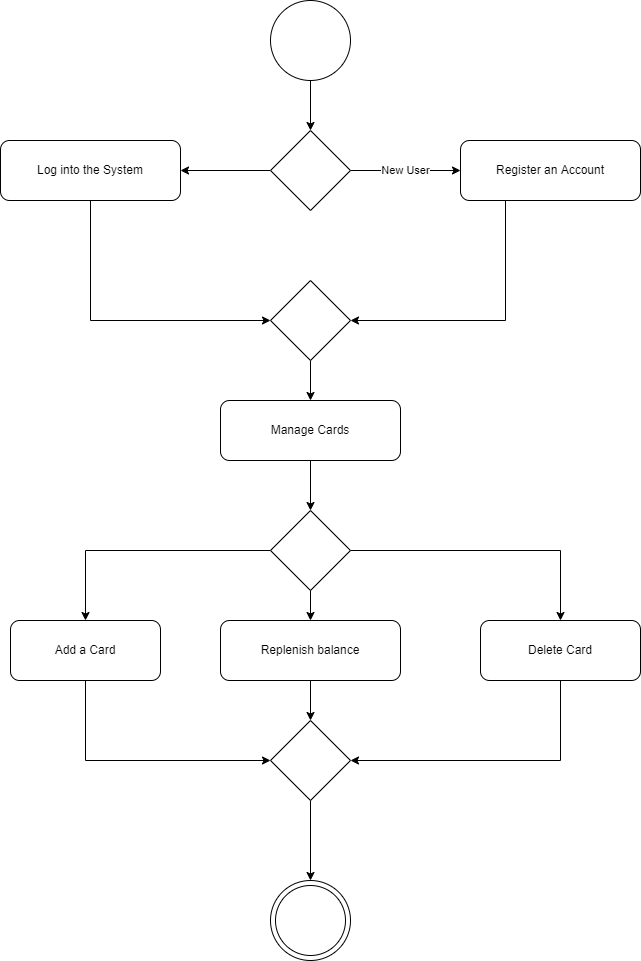

The diagram above was exported from draw.io. Its source (the exported page's mxGraphModel, read from the mxfile embedded in the PNG):
<mxGraphModel dx="998" dy="548" grid="1" gridSize="10" guides="1" tooltips="1" connect="1" arrows="1" fold="1" page="1" pageScale="1" pageWidth="827" pageHeight="1169" math="0" shadow="0">
  <root>
    <mxCell id="0" />
    <mxCell id="1" parent="0" />
    <mxCell id="8rIjX6Cqb5hmEnlLWV_Z-4" style="edgeStyle=orthogonalEdgeStyle;rounded=0;orthogonalLoop=1;jettySize=auto;html=1;exitX=0.5;exitY=1;exitDx=0;exitDy=0;entryX=0.5;entryY=0;entryDx=0;entryDy=0;" edge="1" parent="1" source="8rIjX6Cqb5hmEnlLWV_Z-1" target="8rIjX6Cqb5hmEnlLWV_Z-3">
      <mxGeometry relative="1" as="geometry" />
    </mxCell>
    <mxCell id="8rIjX6Cqb5hmEnlLWV_Z-1" value="" style="ellipse;whiteSpace=wrap;html=1;aspect=fixed;" vertex="1" parent="1">
      <mxGeometry x="350" y="20" width="80" height="80" as="geometry" />
    </mxCell>
    <mxCell id="8rIjX6Cqb5hmEnlLWV_Z-10" style="edgeStyle=orthogonalEdgeStyle;rounded=0;orthogonalLoop=1;jettySize=auto;html=1;exitX=0.25;exitY=1;exitDx=0;exitDy=0;entryX=1;entryY=0.5;entryDx=0;entryDy=0;" edge="1" parent="1" source="8rIjX6Cqb5hmEnlLWV_Z-2" target="8rIjX6Cqb5hmEnlLWV_Z-8">
      <mxGeometry relative="1" as="geometry" />
    </mxCell>
    <mxCell id="8rIjX6Cqb5hmEnlLWV_Z-2" value="Register an Account" style="rounded=1;whiteSpace=wrap;html=1;" vertex="1" parent="1">
      <mxGeometry x="540" y="160" width="180" height="60" as="geometry" />
    </mxCell>
    <mxCell id="8rIjX6Cqb5hmEnlLWV_Z-5" value="New User" style="edgeStyle=orthogonalEdgeStyle;rounded=0;orthogonalLoop=1;jettySize=auto;html=1;exitX=1;exitY=0.5;exitDx=0;exitDy=0;entryX=0;entryY=0.5;entryDx=0;entryDy=0;" edge="1" parent="1" source="8rIjX6Cqb5hmEnlLWV_Z-3" target="8rIjX6Cqb5hmEnlLWV_Z-2">
      <mxGeometry relative="1" as="geometry" />
    </mxCell>
    <mxCell id="8rIjX6Cqb5hmEnlLWV_Z-7" style="edgeStyle=orthogonalEdgeStyle;rounded=0;orthogonalLoop=1;jettySize=auto;html=1;exitX=0;exitY=0.5;exitDx=0;exitDy=0;entryX=1;entryY=0.5;entryDx=0;entryDy=0;" edge="1" parent="1" source="8rIjX6Cqb5hmEnlLWV_Z-3" target="8rIjX6Cqb5hmEnlLWV_Z-6">
      <mxGeometry relative="1" as="geometry" />
    </mxCell>
    <mxCell id="8rIjX6Cqb5hmEnlLWV_Z-3" value="" style="rhombus;whiteSpace=wrap;html=1;" vertex="1" parent="1">
      <mxGeometry x="350" y="150" width="80" height="80" as="geometry" />
    </mxCell>
    <mxCell id="8rIjX6Cqb5hmEnlLWV_Z-9" style="edgeStyle=orthogonalEdgeStyle;rounded=0;orthogonalLoop=1;jettySize=auto;html=1;exitX=0.5;exitY=1;exitDx=0;exitDy=0;entryX=0;entryY=0.5;entryDx=0;entryDy=0;" edge="1" parent="1" source="8rIjX6Cqb5hmEnlLWV_Z-6" target="8rIjX6Cqb5hmEnlLWV_Z-8">
      <mxGeometry relative="1" as="geometry" />
    </mxCell>
    <mxCell id="8rIjX6Cqb5hmEnlLWV_Z-6" value="Log into the System" style="rounded=1;whiteSpace=wrap;html=1;" vertex="1" parent="1">
      <mxGeometry x="80" y="160" width="180" height="60" as="geometry" />
    </mxCell>
    <mxCell id="8rIjX6Cqb5hmEnlLWV_Z-12" style="edgeStyle=orthogonalEdgeStyle;rounded=0;orthogonalLoop=1;jettySize=auto;html=1;exitX=0.5;exitY=1;exitDx=0;exitDy=0;entryX=0.5;entryY=0;entryDx=0;entryDy=0;" edge="1" parent="1" source="8rIjX6Cqb5hmEnlLWV_Z-8" target="8rIjX6Cqb5hmEnlLWV_Z-11">
      <mxGeometry relative="1" as="geometry" />
    </mxCell>
    <mxCell id="8rIjX6Cqb5hmEnlLWV_Z-8" value="" style="rhombus;whiteSpace=wrap;html=1;" vertex="1" parent="1">
      <mxGeometry x="350" y="300" width="80" height="80" as="geometry" />
    </mxCell>
    <mxCell id="8rIjX6Cqb5hmEnlLWV_Z-14" style="edgeStyle=orthogonalEdgeStyle;rounded=0;orthogonalLoop=1;jettySize=auto;html=1;exitX=0.5;exitY=1;exitDx=0;exitDy=0;entryX=0.5;entryY=0;entryDx=0;entryDy=0;" edge="1" parent="1" source="8rIjX6Cqb5hmEnlLWV_Z-11" target="8rIjX6Cqb5hmEnlLWV_Z-13">
      <mxGeometry relative="1" as="geometry" />
    </mxCell>
    <mxCell id="8rIjX6Cqb5hmEnlLWV_Z-11" value="Manage Cards" style="rounded=1;whiteSpace=wrap;html=1;" vertex="1" parent="1">
      <mxGeometry x="300" y="420" width="180" height="60" as="geometry" />
    </mxCell>
    <mxCell id="8rIjX6Cqb5hmEnlLWV_Z-17" style="edgeStyle=orthogonalEdgeStyle;rounded=0;orthogonalLoop=1;jettySize=auto;html=1;exitX=0.5;exitY=1;exitDx=0;exitDy=0;entryX=0.5;entryY=0;entryDx=0;entryDy=0;" edge="1" parent="1" source="8rIjX6Cqb5hmEnlLWV_Z-13" target="8rIjX6Cqb5hmEnlLWV_Z-16">
      <mxGeometry relative="1" as="geometry" />
    </mxCell>
    <mxCell id="8rIjX6Cqb5hmEnlLWV_Z-18" style="edgeStyle=orthogonalEdgeStyle;rounded=0;orthogonalLoop=1;jettySize=auto;html=1;exitX=0;exitY=0.5;exitDx=0;exitDy=0;entryX=0.5;entryY=0;entryDx=0;entryDy=0;" edge="1" parent="1" source="8rIjX6Cqb5hmEnlLWV_Z-13" target="8rIjX6Cqb5hmEnlLWV_Z-15">
      <mxGeometry relative="1" as="geometry" />
    </mxCell>
    <mxCell id="8rIjX6Cqb5hmEnlLWV_Z-21" style="edgeStyle=orthogonalEdgeStyle;rounded=0;orthogonalLoop=1;jettySize=auto;html=1;exitX=1;exitY=0.5;exitDx=0;exitDy=0;entryX=0.5;entryY=0;entryDx=0;entryDy=0;" edge="1" parent="1" source="8rIjX6Cqb5hmEnlLWV_Z-13" target="8rIjX6Cqb5hmEnlLWV_Z-20">
      <mxGeometry relative="1" as="geometry" />
    </mxCell>
    <mxCell id="8rIjX6Cqb5hmEnlLWV_Z-13" value="" style="rhombus;whiteSpace=wrap;html=1;" vertex="1" parent="1">
      <mxGeometry x="350" y="530" width="80" height="80" as="geometry" />
    </mxCell>
    <mxCell id="8rIjX6Cqb5hmEnlLWV_Z-25" style="edgeStyle=orthogonalEdgeStyle;rounded=0;orthogonalLoop=1;jettySize=auto;html=1;exitX=0.5;exitY=1;exitDx=0;exitDy=0;entryX=0;entryY=0.5;entryDx=0;entryDy=0;" edge="1" parent="1" source="8rIjX6Cqb5hmEnlLWV_Z-15" target="8rIjX6Cqb5hmEnlLWV_Z-22">
      <mxGeometry relative="1" as="geometry" />
    </mxCell>
    <mxCell id="8rIjX6Cqb5hmEnlLWV_Z-15" value="Add a Card" style="rounded=1;whiteSpace=wrap;html=1;" vertex="1" parent="1">
      <mxGeometry x="90" y="640" width="150" height="60" as="geometry" />
    </mxCell>
    <mxCell id="8rIjX6Cqb5hmEnlLWV_Z-24" style="edgeStyle=orthogonalEdgeStyle;rounded=0;orthogonalLoop=1;jettySize=auto;html=1;exitX=0.5;exitY=1;exitDx=0;exitDy=0;entryX=0.5;entryY=0;entryDx=0;entryDy=0;" edge="1" parent="1" source="8rIjX6Cqb5hmEnlLWV_Z-16" target="8rIjX6Cqb5hmEnlLWV_Z-22">
      <mxGeometry relative="1" as="geometry" />
    </mxCell>
    <mxCell id="8rIjX6Cqb5hmEnlLWV_Z-16" value="Replenish balance" style="rounded=1;whiteSpace=wrap;html=1;" vertex="1" parent="1">
      <mxGeometry x="300" y="640" width="180" height="60" as="geometry" />
    </mxCell>
    <mxCell id="8rIjX6Cqb5hmEnlLWV_Z-23" style="edgeStyle=orthogonalEdgeStyle;rounded=0;orthogonalLoop=1;jettySize=auto;html=1;exitX=0.5;exitY=1;exitDx=0;exitDy=0;entryX=1;entryY=0.5;entryDx=0;entryDy=0;" edge="1" parent="1" source="8rIjX6Cqb5hmEnlLWV_Z-20" target="8rIjX6Cqb5hmEnlLWV_Z-22">
      <mxGeometry relative="1" as="geometry">
        <mxPoint x="650" y="850" as="targetPoint" />
      </mxGeometry>
    </mxCell>
    <mxCell id="8rIjX6Cqb5hmEnlLWV_Z-20" value="Delete Card" style="rounded=1;whiteSpace=wrap;html=1;" vertex="1" parent="1">
      <mxGeometry x="560" y="640" width="160" height="60" as="geometry" />
    </mxCell>
    <mxCell id="8rIjX6Cqb5hmEnlLWV_Z-26" style="edgeStyle=orthogonalEdgeStyle;rounded=0;orthogonalLoop=1;jettySize=auto;html=1;exitX=0.5;exitY=1;exitDx=0;exitDy=0;" edge="1" parent="1" source="8rIjX6Cqb5hmEnlLWV_Z-22" target="8rIjX6Cqb5hmEnlLWV_Z-27">
      <mxGeometry relative="1" as="geometry">
        <mxPoint x="390" y="890" as="targetPoint" />
      </mxGeometry>
    </mxCell>
    <mxCell id="8rIjX6Cqb5hmEnlLWV_Z-22" value="" style="rhombus;whiteSpace=wrap;html=1;" vertex="1" parent="1">
      <mxGeometry x="350" y="740" width="80" height="80" as="geometry" />
    </mxCell>
    <mxCell id="8rIjX6Cqb5hmEnlLWV_Z-27" value="" style="ellipse;whiteSpace=wrap;html=1;aspect=fixed;" vertex="1" parent="1">
      <mxGeometry x="350" y="900" width="80" height="80" as="geometry" />
    </mxCell>
    <mxCell id="8rIjX6Cqb5hmEnlLWV_Z-28" value="" style="ellipse;whiteSpace=wrap;html=1;aspect=fixed;" vertex="1" parent="1">
      <mxGeometry x="355" y="905" width="70" height="70" as="geometry" />
    </mxCell>
  </root>
</mxGraphModel>